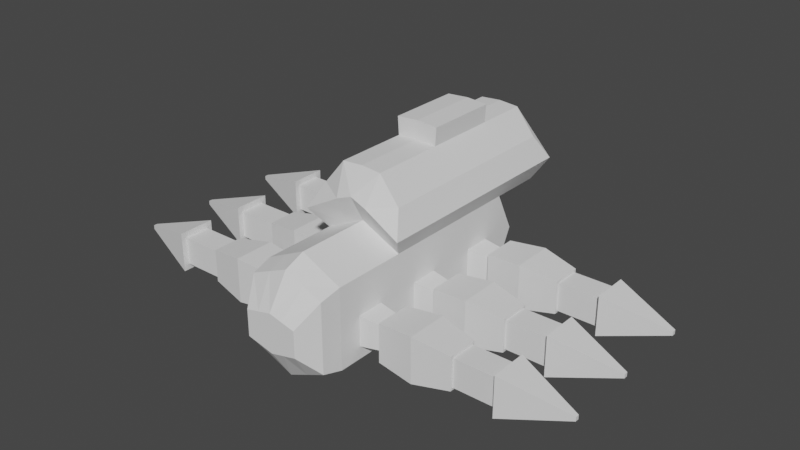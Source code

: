 # Source: Spider.blend  (saved by Blender 3.6.11; exported with 4.5.12 LTS)
import bpy
from mathutils import Matrix  # noqa: F401  (used for matrix-valued properties, if any)

bpy.ops.wm.read_factory_settings(use_empty=True)
scene = bpy.context.scene
scene.name = 'Scene'

# ---- collections
col_collection = bpy.data.collections.new('Collection'); scene.collection.children.link(col_collection)

# ---- world
world_world = bpy.data.worlds.new('World'); scene.world = world_world
world_world.use_nodes = True; world_world.node_tree.nodes.clear()
_N = world_world.node_tree.nodes; _L = world_world.node_tree.links
n0 = _N.new('ShaderNodeOutputWorld'); n0.name = 'World Output'; n0.location = (300, 300)
n1 = _N.new('ShaderNodeBackground'); n1.name = 'Background'; n1.location = (10, 300)
n1.inputs[0].default_value = (0.05088, 0.05088, 0.05088, 1.0)
_L.new(n1.outputs[0], n0.inputs[0])
n0.is_active_output = True
world_world.color = (0.05088, 0.05088, 0.05088)
world_world.use_sun_shadow = False
world_world.sun_shadow_jitter_overblur = 0.0

# ---- meshes
me_cube_001 = bpy.data.meshes.new('Cube.001')
me_cube_001.from_pydata([(0.6623, -0.7767, -0.3246), (0.6623, -0.7767, 0.3246), (1.0, 1.0, -1.0), (1.0, 1.0, 1.0), (0.0, 1.0, -1.481), (0.0, 1.0, 1.481), (0.0, -0.7767, -0.4808), (0.0, -0.7767, 0.4808), (1.0, 0.0, -1.0), (1.0, 0.0, 1.0), (0.0, 0.0, 1.481), (0.0, 0.0, -1.481), (1.0, 0.5, -1.0), (1.0, 0.5, 1.0), (0.0, 1.358, 1.481), (0.0, 0.5, -1.481), (1.0, -0.5, 1.0), (0.0, -0.5, 1.481), (0.0, -0.5, -1.481), (1.0, -0.5, -1.0), (0.9563, -0.6383, 0.8618), (0.0, -0.6383, 1.276), (0.0, -0.6383, -1.276), (0.9563, -0.6383, -0.8618), (1.0, 0.8669, 0.06404), (1.0, 0.8669, -0.6913), (1.0, 0.332, -0.6913), (1.0, -0.3441, -0.6913), (1.0, -0.1559, -0.6913), (1.0, 0.332, 0.06404), (1.0, -0.1559, 0.06404), (1.0, -0.3441, 0.06404), (1.0, -0.5, -1.0), (1.0, 0.1438, -0.6913), (1.0, 0.1438, 0.06404), (1.0, -0.5, 1.0), (1.605, -0.321, -0.6083), (1.605, -0.1742, -0.6083), (1.605, -0.1742, -0.019), (1.605, -0.321, -0.019), (1.605, -0.3675, -0.795), (1.605, -0.1277, -0.795), (1.605, -0.1277, 0.1677), (1.605, -0.3675, 0.1677), (3.424, -0.3502, -0.7254), (3.424, -0.145, -0.7254), (3.424, -0.145, 0.09808), (3.424, -0.3502, 0.09808), (3.424, -0.3346, -0.6629), (3.424, -0.1606, -0.6629), (3.424, -0.1606, 0.0356), (3.424, -0.3346, 0.0356), (4.51, -0.3346, -0.6629), (4.51, -0.1606, -0.6629), (4.51, -0.1606, 0.0356), (4.51, -0.3346, 0.0356), (2.515, -0.3888, 0.2529), (2.515, -0.1064, 0.2529), (2.515, -0.1064, -0.8802), (2.515, -0.3888, -0.8802), (4.51, -0.373, -0.817), (4.51, -0.1222, -0.817), (4.51, -0.1222, 0.1897), (4.51, -0.373, 0.1897), (6.086, -0.2603, -0.3647), (6.086, -0.2349, -0.3647), (6.086, -0.2349, -0.2626), (6.086, -0.2603, -0.2626), (1.0, 0.6787, 0.06404), (1.0, 0.0, 1.0), (1.0, 0.0, -1.0), (1.0, 0.6787, -0.6913), (1.0, 1.0, 1.0), (1.0, 1.0, -1.0), (1.0, 0.5, -1.0), (1.0, 0.5, 1.0), (1.605, 0.168, -0.6083), (1.605, 0.3148, -0.6083), (1.605, 0.3148, -0.019), (1.605, 0.168, -0.019), (1.605, 0.1214, -0.795), (1.605, 0.3613, -0.795), (1.605, 0.3613, 0.1677), (1.605, 0.1214, 0.1677), (3.424, 0.1388, -0.7254), (3.424, 0.344, -0.7254), (3.424, 0.344, 0.09808), (3.424, 0.1388, 0.09808), (3.424, 0.1544, -0.6629), (3.424, 0.3284, -0.6629), (3.424, 0.3284, 0.0356), (3.424, 0.1544, 0.0356), (4.51, 0.1544, -0.6629), (4.51, 0.3284, -0.6629), (4.51, 0.3284, 0.0356), (4.51, 0.1544, 0.0356), (2.515, 0.1002, 0.2529), (2.515, 0.3825, 0.2529), (2.515, 0.3825, -0.8802), (2.515, 0.1002, -0.8802), (4.51, 0.116, -0.817), (4.51, 0.3668, -0.817), (4.51, 0.3668, 0.1897), (4.51, 0.116, 0.1897), (6.086, 0.2287, -0.3647), (6.086, 0.2541, -0.3647), (6.086, 0.2541, -0.2626), (6.086, 0.2287, -0.2626), (1.605, 0.713, -0.6083), (1.605, 0.8598, -0.6083), (1.605, 0.8598, -0.019), (1.605, 0.713, -0.019), (1.605, 0.6665, -0.795), (1.605, 0.9063, -0.795), (1.605, 0.9063, 0.1677), (1.605, 0.6665, 0.1677), (3.424, 0.6838, -0.7254), (3.424, 0.889, -0.7254), (3.424, 0.889, 0.09808), (3.424, 0.6838, 0.09808), (3.424, 0.6994, -0.6629), (3.424, 0.8734, -0.6629), (3.424, 0.8734, 0.0356), (3.424, 0.6994, 0.0356), (4.51, 0.6994, -0.6629), (4.51, 0.8734, -0.6629), (4.51, 0.8734, 0.0356), (4.51, 0.6994, 0.0356), (2.515, 0.6452, 0.2529), (2.515, 0.9276, 0.2529), (2.515, 0.9276, -0.8802), (2.515, 0.6452, -0.8802), (4.51, 0.661, -0.817), (4.51, 0.9118, -0.817), (4.51, 0.9118, 0.1897), (4.51, 0.661, 0.1897), (6.086, 0.7737, -0.3647), (6.086, 0.7991, -0.3647), (6.086, 0.7991, -0.2626), (6.086, 0.7737, -0.2626), (0.0, 1.0, 2.774), (1.026, 0.9924, 2.107), (1.026, 0.4924, 2.107), (1.026, -0.007569, 2.107), (0.0, 0.5, 2.774), (0.0, 0.0, 2.774), (1.0, 1.358, 1.0), (0.0, 1.358, 2.774), (1.026, 1.35, 2.107), (0.5, 1.0, 1.241), (0.3312, -0.7767, -0.4027), (0.5, 1.0, -1.241), (0.3312, -0.7767, 0.4027), (0.5, 0.0, 1.241), (0.5, 0.0, -1.241), (0.5, 1.358, 1.241), (0.5, 0.5, -1.241), (0.5, -0.5, 1.241), (0.5, -0.5, -1.241), (0.4782, -0.6383, 1.069), (0.4782, -0.6383, -1.069), (0.5129, 0.9962, 2.741), (0.5129, -0.003784, 2.741), (0.5129, 0.4962, 2.741), (0.5129, 1.354, 2.741), (1.0, 1.134, 0.0), (0.0, 1.134, 0.0), (1.0, 1.134, 0.0), (0.5, 1.134, 0.0), (0.0, 1.455, 2.174), (1.288, 1.04, 1.517), (1.288, 0.4674, 1.517), (1.288, -0.1054, 1.517), (0.0, -0.101, 2.174), (1.288, 1.45, 1.517), (0.3985, 1.452, 2.017), (0.3985, -0.1032, 2.017), (0.0, 1.0, 3.223), (0.0, 0.5, 3.223), (0.5424, 0.9962, 3.189), (0.5424, 0.4962, 3.189)], [], [(168, 149, 3, 165), (23, 20, 1, 0), (160, 23, 0, 150), (159, 21, 7, 152), (150, 152, 7, 6), (171, 170, 141, 142), (156, 12, 8, 154), (19, 8, 70, 32), (165, 3, 72, 167), (151, 2, 12, 156), (149, 5, 14, 155), (153, 10, 17, 157), (154, 8, 19, 158), (3, 13, 75, 72), (157, 17, 21, 159), (158, 19, 23, 160), (19, 16, 20, 23), (26, 29, 34, 33), (25, 24, 68, 71), (30, 31, 39, 38), (16, 19, 32, 35), (8, 12, 74, 70), (9, 16, 35, 69), (12, 2, 73, 74), (13, 9, 69, 75), (28, 27, 32, 70), (30, 28, 70, 69), (31, 30, 69, 35), (27, 31, 35, 32), (39, 36, 40, 43), (27, 28, 37, 36), (31, 27, 36, 39), (28, 30, 38, 37), (57, 56, 47, 46), (37, 38, 42, 41), (38, 39, 43, 42), (36, 37, 41, 40), (46, 47, 51, 50), (59, 58, 45, 44), (56, 59, 44, 47), (58, 57, 46, 45), (50, 51, 55, 54), (44, 45, 49, 48), (47, 44, 48, 51), (45, 46, 50, 49), (54, 55, 63, 62), (48, 49, 53, 52), (51, 48, 52, 55), (49, 50, 54, 53), (41, 42, 57, 58), (43, 40, 59, 56), (40, 41, 58, 59), (42, 43, 56, 57), (62, 63, 67, 66), (52, 53, 61, 60), (55, 52, 60, 63), (53, 54, 62, 61), (65, 66, 67, 64), (60, 61, 65, 64), (63, 60, 64, 67), (61, 62, 66, 65), (34, 29, 75, 69), (33, 34, 69, 70), (26, 33, 70, 74), (29, 26, 74, 75), (24, 25, 73, 167, 72), (25, 71, 74, 73), (68, 24, 72, 75), (71, 68, 75, 74), (29, 34, 79, 78), (79, 76, 80, 83), (33, 26, 77, 76), (34, 33, 76, 79), (26, 29, 78, 77), (97, 96, 87, 86), (77, 78, 82, 81), (78, 79, 83, 82), (76, 77, 81, 80), (86, 87, 91, 90), (99, 98, 85, 84), (96, 99, 84, 87), (98, 97, 86, 85), (90, 91, 95, 94), (84, 85, 89, 88), (87, 84, 88, 91), (85, 86, 90, 89), (94, 95, 103, 102), (88, 89, 93, 92), (91, 88, 92, 95), (89, 90, 94, 93), (81, 82, 97, 98), (83, 80, 99, 96), (80, 81, 98, 99), (82, 83, 96, 97), (102, 103, 107, 106), (92, 93, 101, 100), (95, 92, 100, 103), (93, 94, 102, 101), (105, 106, 107, 104), (100, 101, 105, 104), (103, 100, 104, 107), (101, 102, 106, 105), (24, 68, 111, 110), (111, 108, 112, 115), (71, 25, 109, 108), (68, 71, 108, 111), (25, 24, 110, 109), (129, 128, 119, 118), (109, 110, 114, 113), (110, 111, 115, 114), (108, 109, 113, 112), (118, 119, 123, 122), (131, 130, 117, 116), (128, 131, 116, 119), (130, 129, 118, 117), (122, 123, 127, 126), (116, 117, 121, 120), (119, 116, 120, 123), (117, 118, 122, 121), (126, 127, 135, 134), (120, 121, 125, 124), (123, 120, 124, 127), (121, 122, 126, 125), (113, 114, 129, 130), (115, 112, 131, 128), (112, 113, 130, 131), (114, 115, 128, 129), (134, 135, 139, 138), (124, 125, 133, 132), (127, 124, 132, 135), (125, 126, 134, 133), (137, 138, 139, 136), (132, 133, 137, 136), (135, 132, 136, 139), (133, 134, 138, 137), (163, 144, 145, 162), (144, 163, 180, 178), (176, 172, 143, 162), (172, 171, 142, 143), (175, 169, 147, 164), (161, 141, 148, 164), (170, 3, 146, 174), (140, 161, 164, 147), (174, 175, 164, 148), (173, 176, 162, 145), (141, 161, 163, 142), (142, 163, 162, 143), (18, 158, 160, 22), (16, 157, 159, 20), (11, 154, 158, 18), (9, 153, 157, 16), (3, 149, 155, 146), (4, 151, 156, 15), (15, 156, 154, 11), (0, 1, 152, 150), (20, 159, 152, 1), (22, 160, 150, 6), (166, 5, 149, 168), (4, 166, 168, 151), (2, 165, 167, 73), (151, 168, 165, 2), (10, 153, 176, 173), (146, 155, 175, 174), (141, 170, 174, 148), (155, 14, 169, 175), (9, 13, 171, 172), (153, 9, 172, 176), (13, 3, 170, 171), (179, 177, 178, 180), (161, 140, 177, 179), (163, 161, 179, 180)])
_uv = me_cube_001.uv_layers.new(name='UVMap')
_uv.uv.foreach_set('vector', [0.5, 0.4375, 0.625, 0.4375, 0.625, 0.5, 0.5, 0.5, 0.375, 0.7188, 0.625, 0.7188, 0.625, 0.75, 0.375, 0.75, 0.3125, 0.7188, 0.375, 0.7188, 0.375, 0.75, 0.3125, 0.75, 0.6875, 0.7188, 0.75, 0.7188, 0.75, 0.75, 0.6875, 0.75, 0.375, 0.8125, 0.625, 0.8125, 0.625, 0.875, 0.375, 0.875, 0.625, 0.5625, 0.625, 0.5, 0.625, 0.5, 0.625, 0.5625, 0.3125, 0.5625, 0.375, 0.5625, 0.375, 0.625, 0.3125, 0.625, 0.375, 0.6875, 0.375, 0.625, 0.375, 0.625, 0.375, 0.6875, 0.0, 0.0, 0.0, 0.0, 0.0, 0.0, 0.0, 0.0, 0.3125, 0.5, 0.375, 0.5, 0.375, 0.5625, 0.3125, 0.5625, 0.625, 0.4375, 0.625, 0.375, 0.625, 0.375, 0.625, 0.4375, 0.6875, 0.625, 0.75, 0.625, 0.75, 0.6875, 0.6875, 0.6875, 0.3125, 0.625, 0.375, 0.625, 0.375, 0.6875, 0.3125, 0.6875, 0.625, 0.5, 0.625, 0.5625, 0.625, 0.5625, 0.625, 0.5, 0.6875, 0.6875, 0.75, 0.6875, 0.75, 0.7188, 0.6875, 0.7188, 0.3125, 0.6875, 0.375, 0.6875, 0.375, 0.7188, 0.3125, 0.7188, 0.375, 0.6875, 0.625, 0.6875, 0.625, 0.7188, 0.375, 0.7188, 0.3964, 0.5839, 0.6036, 0.5839, 0.6036, 0.6036, 0.3964, 0.6036, 0.3944, 0.5194, 0.6056, 0.5194, 0.6056, 0.5431, 0.3944, 0.5431, 0.6055, 0.6445, 0.6055, 0.668, 0.6055, 0.668, 0.6055, 0.6445, 0.0, 0.0, 0.0, 0.0, 0.0, 0.0, 0.0, 0.0, 0.375, 0.625, 0.375, 0.5625, 0.375, 0.5625, 0.375, 0.625, 0.625, 0.625, 0.625, 0.6875, 0.625, 0.6875, 0.625, 0.625, 0.375, 0.5625, 0.375, 0.5, 0.375, 0.5, 0.375, 0.5625, 0.625, 0.5625, 0.625, 0.625, 0.625, 0.625, 0.625, 0.5625, 0.3945, 0.6445, 0.3945, 0.668, 0.375, 0.6875, 0.375, 0.625, 0.6055, 0.6445, 0.3945, 0.6445, 0.375, 0.625, 0.625, 0.625, 0.6055, 0.668, 0.6055, 0.6445, 0.625, 0.625, 0.625, 0.6875, 0.3945, 0.668, 0.6055, 0.668, 0.625, 0.6875, 0.375, 0.6875, 0.6055, 0.668, 0.3945, 0.668, 0.3945, 0.668, 0.6055, 0.668, 0.3945, 0.668, 0.3945, 0.6445, 0.3945, 0.6445, 0.3945, 0.668, 0.6055, 0.668, 0.3945, 0.668, 0.3945, 0.668, 0.6055, 0.668, 0.3945, 0.6445, 0.6055, 0.6445, 0.6055, 0.6445, 0.3945, 0.6445, 0.6055, 0.6445, 0.6055, 0.668, 0.6055, 0.668, 0.6055, 0.6445, 0.3945, 0.6445, 0.6055, 0.6445, 0.6055, 0.6445, 0.3945, 0.6445, 0.6055, 0.6445, 0.6055, 0.668, 0.6055, 0.668, 0.6055, 0.6445, 0.3945, 0.668, 0.3945, 0.6445, 0.3945, 0.6445, 0.3945, 0.668, 0.6055, 0.6445, 0.6055, 0.668, 0.6055, 0.668, 0.6055, 0.6445, 0.3945, 0.668, 0.3945, 0.6445, 0.3945, 0.6445, 0.3945, 0.668, 0.6055, 0.668, 0.3945, 0.668, 0.3945, 0.668, 0.6055, 0.668, 0.3945, 0.6445, 0.6055, 0.6445, 0.6055, 0.6445, 0.3945, 0.6445, 0.6055, 0.6445, 0.6055, 0.668, 0.6055, 0.668, 0.6055, 0.6445, 0.3945, 0.668, 0.3945, 0.6445, 0.3945, 0.6445, 0.3945, 0.668, 0.6055, 0.668, 0.3945, 0.668, 0.3945, 0.668, 0.6055, 0.668, 0.3945, 0.6445, 0.6055, 0.6445, 0.6055, 0.6445, 0.3945, 0.6445, 0.6055, 0.6445, 0.6055, 0.668, 0.6055, 0.668, 0.6055, 0.6445, 0.3945, 0.668, 0.3945, 0.6445, 0.3945, 0.6445, 0.3945, 0.668, 0.6055, 0.668, 0.3945, 0.668, 0.3945, 0.668, 0.6055, 0.668, 0.3945, 0.6445, 0.6055, 0.6445, 0.6055, 0.6445, 0.3945, 0.6445, 0.3945, 0.6445, 0.6055, 0.6445, 0.6055, 0.6445, 0.3945, 0.6445, 0.6055, 0.668, 0.3945, 0.668, 0.3945, 0.668, 0.6055, 0.668, 0.3945, 0.668, 0.3945, 0.6445, 0.3945, 0.6445, 0.3945, 0.668, 0.6055, 0.6445, 0.6055, 0.668, 0.6055, 0.668, 0.6055, 0.6445, 0.6055, 0.6445, 0.6055, 0.668, 0.6055, 0.668, 0.6055, 0.6445, 0.3945, 0.668, 0.3945, 0.6445, 0.3945, 0.6445, 0.3945, 0.668, 0.6055, 0.668, 0.3945, 0.668, 0.3945, 0.668, 0.6055, 0.668, 0.3945, 0.6445, 0.6055, 0.6445, 0.6055, 0.6445, 0.3945, 0.6445, 0.3945, 0.6445, 0.6055, 0.6445, 0.6055, 0.668, 0.3945, 0.668, 0.3945, 0.668, 0.3945, 0.6445, 0.3945, 0.6445, 0.3945, 0.668, 0.6055, 0.668, 0.3945, 0.668, 0.3945, 0.668, 0.6055, 0.668, 0.3945, 0.6445, 0.6055, 0.6445, 0.6055, 0.6445, 0.3945, 0.6445, 0.6036, 0.6036, 0.6036, 0.5839, 0.625, 0.5625, 0.625, 0.625, 0.3964, 0.6036, 0.6036, 0.6036, 0.625, 0.625, 0.375, 0.625, 0.3964, 0.5839, 0.3964, 0.6036, 0.375, 0.625, 0.375, 0.5625, 0.6036, 0.5839, 0.3964, 0.5839, 0.375, 0.5625, 0.625, 0.5625, 0.6056, 0.5194, 0.3944, 0.5194, 0.375, 0.5, 0.5, 0.5, 0.625, 0.5, 0.3944, 0.5194, 0.3944, 0.5431, 0.375, 0.5625, 0.375, 0.5, 0.6056, 0.5431, 0.6056, 0.5194, 0.625, 0.5, 0.625, 0.5625, 0.3944, 0.5431, 0.6056, 0.5431, 0.625, 0.5625, 0.375, 0.5625, 0.6055, 0.6445, 0.6055, 0.668, 0.6055, 0.668, 0.6055, 0.6445, 0.6055, 0.668, 0.3945, 0.668, 0.3945, 0.668, 0.6055, 0.668, 0.3945, 0.668, 0.3945, 0.6445, 0.3945, 0.6445, 0.3945, 0.668, 0.6055, 0.668, 0.3945, 0.668, 0.3945, 0.668, 0.6055, 0.668, 0.3945, 0.6445, 0.6055, 0.6445, 0.6055, 0.6445, 0.3945, 0.6445, 0.6055, 0.6445, 0.6055, 0.668, 0.6055, 0.668, 0.6055, 0.6445, 0.3945, 0.6445, 0.6055, 0.6445, 0.6055, 0.6445, 0.3945, 0.6445, 0.6055, 0.6445, 0.6055, 0.668, 0.6055, 0.668, 0.6055, 0.6445, 0.3945, 0.668, 0.3945, 0.6445, 0.3945, 0.6445, 0.3945, 0.668, 0.6055, 0.6445, 0.6055, 0.668, 0.6055, 0.668, 0.6055, 0.6445, 0.3945, 0.668, 0.3945, 0.6445, 0.3945, 0.6445, 0.3945, 0.668, 0.6055, 0.668, 0.3945, 0.668, 0.3945, 0.668, 0.6055, 0.668, 0.3945, 0.6445, 0.6055, 0.6445, 0.6055, 0.6445, 0.3945, 0.6445, 0.6055, 0.6445, 0.6055, 0.668, 0.6055, 0.668, 0.6055, 0.6445, 0.3945, 0.668, 0.3945, 0.6445, 0.3945, 0.6445, 0.3945, 0.668, 0.6055, 0.668, 0.3945, 0.668, 0.3945, 0.668, 0.6055, 0.668, 0.3945, 0.6445, 0.6055, 0.6445, 0.6055, 0.6445, 0.3945, 0.6445, 0.6055, 0.6445, 0.6055, 0.668, 0.6055, 0.668, 0.6055, 0.6445, 0.3945, 0.668, 0.3945, 0.6445, 0.3945, 0.6445, 0.3945, 0.668, 0.6055, 0.668, 0.3945, 0.668, 0.3945, 0.668, 0.6055, 0.668, 0.3945, 0.6445, 0.6055, 0.6445, 0.6055, 0.6445, 0.3945, 0.6445, 0.3945, 0.6445, 0.6055, 0.6445, 0.6055, 0.6445, 0.3945, 0.6445, 0.6055, 0.668, 0.3945, 0.668, 0.3945, 0.668, 0.6055, 0.668, 0.3945, 0.668, 0.3945, 0.6445, 0.3945, 0.6445, 0.3945, 0.668, 0.6055, 0.6445, 0.6055, 0.668, 0.6055, 0.668, 0.6055, 0.6445, 0.6055, 0.6445, 0.6055, 0.668, 0.6055, 0.668, 0.6055, 0.6445, 0.3945, 0.668, 0.3945, 0.6445, 0.3945, 0.6445, 0.3945, 0.668, 0.6055, 0.668, 0.3945, 0.668, 0.3945, 0.668, 0.6055, 0.668, 0.3945, 0.6445, 0.6055, 0.6445, 0.6055, 0.6445, 0.3945, 0.6445, 0.3945, 0.6445, 0.6055, 0.6445, 0.6055, 0.668, 0.3945, 0.668, 0.3945, 0.668, 0.3945, 0.6445, 0.3945, 0.6445, 0.3945, 0.668, 0.6055, 0.668, 0.3945, 0.668, 0.3945, 0.668, 0.6055, 0.668, 0.3945, 0.6445, 0.6055, 0.6445, 0.6055, 0.6445, 0.3945, 0.6445, 0.6055, 0.6445, 0.6055, 0.668, 0.6055, 0.668, 0.6055, 0.6445, 0.6055, 0.668, 0.3945, 0.668, 0.3945, 0.668, 0.6055, 0.668, 0.3945, 0.668, 0.3945, 0.6445, 0.3945, 0.6445, 0.3945, 0.668, 0.6055, 0.668, 0.3945, 0.668, 0.3945, 0.668, 0.6055, 0.668, 0.3945, 0.6445, 0.6055, 0.6445, 0.6055, 0.6445, 0.3945, 0.6445, 0.6055, 0.6445, 0.6055, 0.668, 0.6055, 0.668, 0.6055, 0.6445, 0.3945, 0.6445, 0.6055, 0.6445, 0.6055, 0.6445, 0.3945, 0.6445, 0.6055, 0.6445, 0.6055, 0.668, 0.6055, 0.668, 0.6055, 0.6445, 0.3945, 0.668, 0.3945, 0.6445, 0.3945, 0.6445, 0.3945, 0.668, 0.6055, 0.6445, 0.6055, 0.668, 0.6055, 0.668, 0.6055, 0.6445, 0.3945, 0.668, 0.3945, 0.6445, 0.3945, 0.6445, 0.3945, 0.668, 0.6055, 0.668, 0.3945, 0.668, 0.3945, 0.668, 0.6055, 0.668, 0.3945, 0.6445, 0.6055, 0.6445, 0.6055, 0.6445, 0.3945, 0.6445, 0.6055, 0.6445, 0.6055, 0.668, 0.6055, 0.668, 0.6055, 0.6445, 0.3945, 0.668, 0.3945, 0.6445, 0.3945, 0.6445, 0.3945, 0.668, 0.6055, 0.668, 0.3945, 0.668, 0.3945, 0.668, 0.6055, 0.668, 0.3945, 0.6445, 0.6055, 0.6445, 0.6055, 0.6445, 0.3945, 0.6445, 0.6055, 0.6445, 0.6055, 0.668, 0.6055, 0.668, 0.6055, 0.6445, 0.3945, 0.668, 0.3945, 0.6445, 0.3945, 0.6445, 0.3945, 0.668, 0.6055, 0.668, 0.3945, 0.668, 0.3945, 0.668, 0.6055, 0.668, 0.3945, 0.6445, 0.6055, 0.6445, 0.6055, 0.6445, 0.3945, 0.6445, 0.3945, 0.6445, 0.6055, 0.6445, 0.6055, 0.6445, 0.3945, 0.6445, 0.6055, 0.668, 0.3945, 0.668, 0.3945, 0.668, 0.6055, 0.668, 0.3945, 0.668, 0.3945, 0.6445, 0.3945, 0.6445, 0.3945, 0.668, 0.6055, 0.6445, 0.6055, 0.668, 0.6055, 0.668, 0.6055, 0.6445, 0.6055, 0.6445, 0.6055, 0.668, 0.6055, 0.668, 0.6055, 0.6445, 0.3945, 0.668, 0.3945, 0.6445, 0.3945, 0.6445, 0.3945, 0.668, 0.6055, 0.668, 0.3945, 0.668, 0.3945, 0.668, 0.6055, 0.668, 0.3945, 0.6445, 0.6055, 0.6445, 0.6055, 0.6445, 0.3945, 0.6445, 0.3945, 0.6445, 0.6055, 0.6445, 0.6055, 0.668, 0.3945, 0.668, 0.3945, 0.668, 0.3945, 0.6445, 0.3945, 0.6445, 0.3945, 0.668, 0.6055, 0.668, 0.3945, 0.668, 0.3945, 0.668, 0.6055, 0.668, 0.3945, 0.6445, 0.6055, 0.6445, 0.6055, 0.6445, 0.3945, 0.6445, 0.6875, 0.5625, 0.75, 0.5625, 0.75, 0.625, 0.6875, 0.625, 0.75, 0.5625, 0.6875, 0.5625, 0.6875, 0.5625, 0.75, 0.5625, 0.6875, 0.625, 0.625, 0.625, 0.625, 0.625, 0.6875, 0.625, 0.625, 0.625, 0.625, 0.5625, 0.625, 0.5625, 0.625, 0.625, 0.625, 0.4375, 0.625, 0.375, 0.625, 0.375, 0.625, 0.4375, 0.6875, 0.5, 0.625, 0.5, 0.625, 0.5, 0.6875, 0.5, 0.625, 0.5, 0.625, 0.5, 0.625, 0.5, 0.625, 0.5, 0.75, 0.5, 0.6875, 0.5, 0.6875, 0.5, 0.75, 0.5, 0.625, 0.5, 0.625, 0.4375, 0.625, 0.4375, 0.625, 0.5, 0.75, 0.625, 0.6875, 0.625, 0.6875, 0.625, 0.75, 0.625, 0.625, 0.5, 0.6875, 0.5, 0.6875, 0.5625, 0.625, 0.5625, 0.625, 0.5625, 0.6875, 0.5625, 0.6875, 0.625, 0.625, 0.625, 0.25, 0.6875, 0.3125, 0.6875, 0.3125, 0.7188, 0.25, 0.7188, 0.625, 0.6875, 0.6875, 0.6875, 0.6875, 0.7188, 0.625, 0.7188, 0.25, 0.625, 0.3125, 0.625, 0.3125, 0.6875, 0.25, 0.6875, 0.625, 0.625, 0.6875, 0.625, 0.6875, 0.6875, 0.625, 0.6875, 0.625, 0.5, 0.625, 0.4375, 0.625, 0.4375, 0.625, 0.5, 0.25, 0.5, 0.3125, 0.5, 0.3125, 0.5625, 0.25, 0.5625, 0.25, 0.5625, 0.3125, 0.5625, 0.3125, 0.625, 0.25, 0.625, 0.375, 0.75, 0.625, 0.75, 0.625, 0.8125, 0.375, 0.8125, 0.625, 0.7188, 0.6875, 0.7188, 0.6875, 0.75, 0.625, 0.75, 0.25, 0.7188, 0.3125, 0.7188, 0.3125, 0.75, 0.25, 0.75, 0.5, 0.375, 0.625, 0.375, 0.625, 0.4375, 0.5, 0.4375, 0.375, 0.375, 0.5, 0.375, 0.5, 0.4375, 0.375, 0.4375, 0.0, 0.0, 0.0, 0.0, 0.0, 0.0, 0.0, 0.0, 0.375, 0.4375, 0.5, 0.4375, 0.5, 0.5, 0.375, 0.5, 0.75, 0.625, 0.6875, 0.625, 0.6875, 0.625, 0.75, 0.625, 0.625, 0.5, 0.625, 0.4375, 0.625, 0.4375, 0.625, 0.5, 0.625, 0.5, 0.625, 0.5, 0.625, 0.5, 0.625, 0.5, 0.625, 0.4375, 0.625, 0.375, 0.625, 0.375, 0.625, 0.4375, 0.625, 0.625, 0.625, 0.5625, 0.625, 0.5625, 0.625, 0.625, 0.6875, 0.625, 0.625, 0.625, 0.625, 0.625, 0.6875, 0.625, 0.625, 0.5625, 0.625, 0.5, 0.625, 0.5, 0.625, 0.5625, 0.6875, 0.5, 0.75, 0.5, 0.75, 0.5625, 0.6875, 0.5625, 0.6875, 0.5, 0.75, 0.5, 0.75, 0.5, 0.6875, 0.5, 0.6875, 0.5625, 0.6875, 0.5, 0.6875, 0.5, 0.6875, 0.5625])
me_cube_001.update()

# ---- objects
ob_cube = bpy.data.objects.new('Cube', me_cube_001)

# ---- transforms, parenting, visibility, modifiers, constraints
ob_cube.location = (0.0, 0.0, 0.0)
ob_cube.scale = (1.0, 3.685, 1.0)
_m = ob_cube.modifiers.new('Mirror', 'MIRROR')
_m.use_clip = True

# ---- collection membership
col_collection.objects.link(ob_cube)

# ---- scene / render settings (as saved in the file)
scene.frame_start = 1; scene.frame_end = 250; scene.frame_set(1)
scene.render.engine = 'BLENDER_EEVEE_NEXT'
scene.cycles.sampling_pattern = 'TABULATED_SOBOL'
scene.view_settings.view_transform = 'Filmic'
bpy.context.view_layer.update()

# ---- added for rendering (the .blend has no active camera and no usable light): camera, sun
cam_auto = bpy.data.cameras.new('AutoCamera')
cam_auto.lens = 50.0
cam_auto.sensor_width = 36.0
cam_auto.clip_end = 1000.0
ob_auto_camera = bpy.data.objects.new('AutoCamera', cam_auto)
scene.collection.objects.link(ob_auto_camera)
ob_auto_camera.location = (14.2693, -15.8744, 12.2863)
ob_auto_camera.rotation_euler = (1.09748, -7.21219e-08, 0.694738)
scene.camera = ob_auto_camera
light_auto_sun = bpy.data.lights.new('AutoSun', 'SUN')
light_auto_sun.energy = 3.0
light_auto_sun.angle = 0.0523599
ob_auto_sun = bpy.data.objects.new('AutoSun', light_auto_sun)
scene.collection.objects.link(ob_auto_sun)
ob_auto_sun.rotation_euler = (0.872665, 0.174533, 0.523599)
bpy.context.view_layer.update()
